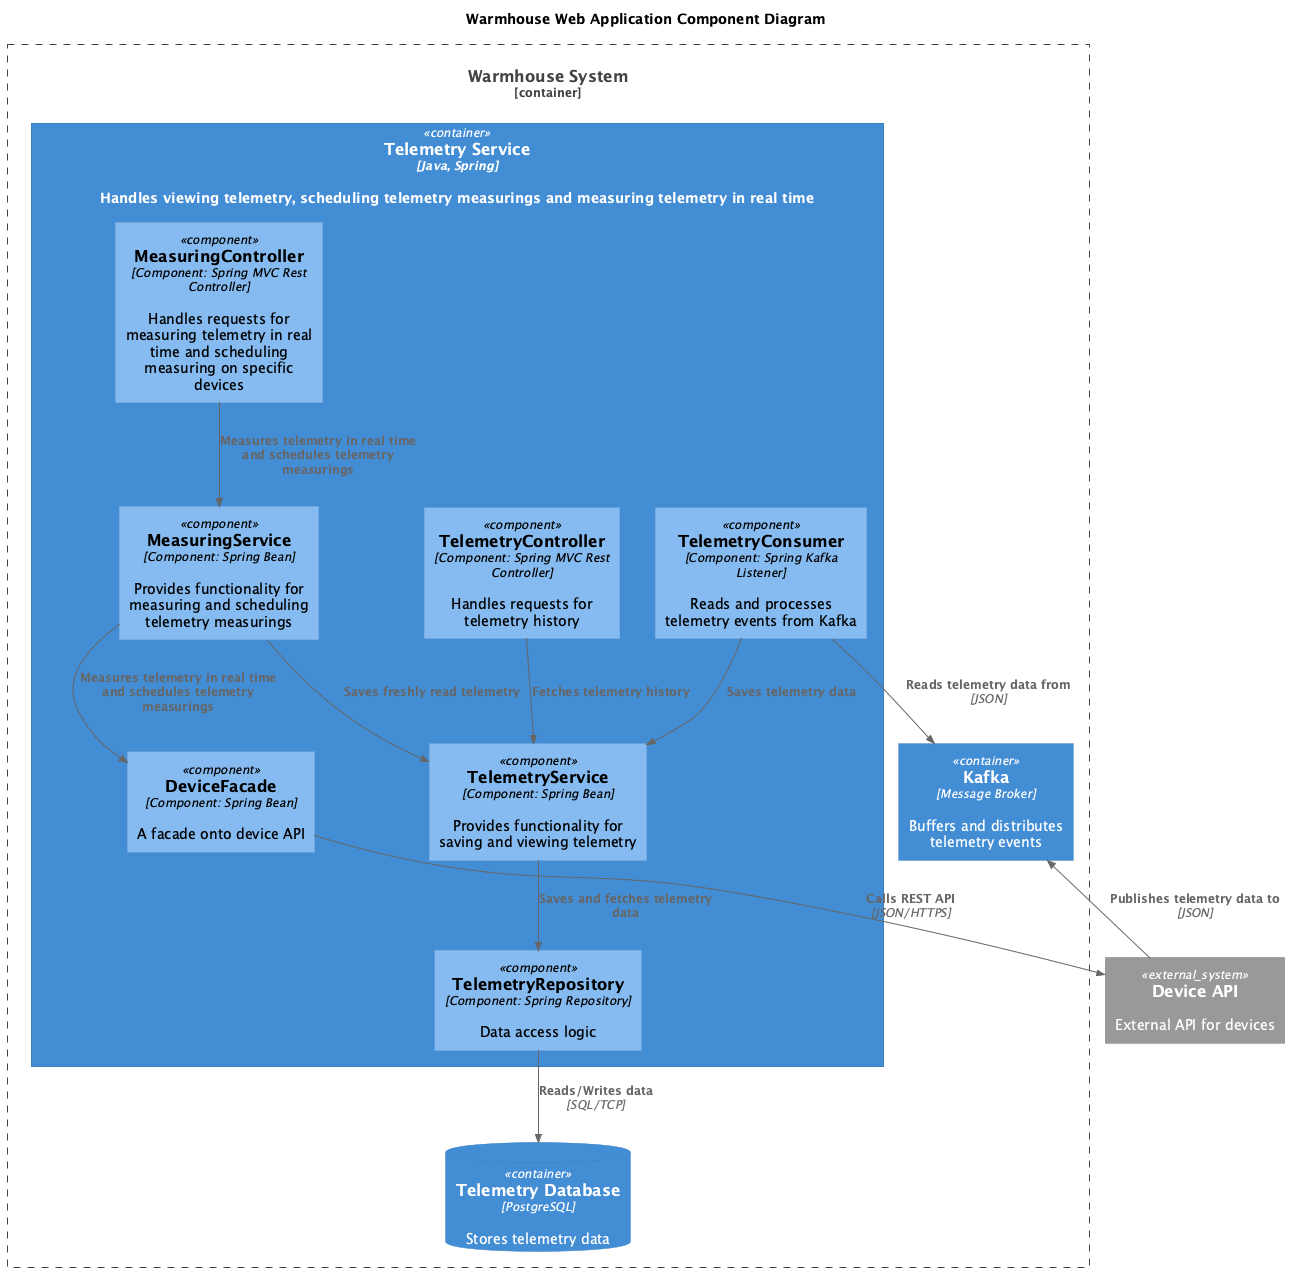

The diagram above was rendered by PlantUML. Its source (embedded in the PNG):
@startuml
title Warmhouse Web Application Component Diagram

top to bottom direction

!include ../templates/C4_Component.puml

Container_Boundary(WarmhouseSystem, "Warmhouse System") {
  Container(TelemetryService, "Telemetry Service", "Java, Spring", "Handles viewing telemetry, scheduling telemetry measurings and measuring telemetry in real time")
  ContainerDb(TelemetryDatabase, "Telemetry Database", "PostgreSQL", "Stores telemetry data")
  Container(Kafka, "Kafka", "Message Broker", "Buffers and distributes telemetry events")
}

Container(TelemetryService, "Telemetry Service", "Java, Spring") {
  Component(TelemetryController, "TelemetryController", "Component: Spring MVC Rest Controller", "Handles requests for telemetry history")
  Component(TelemetryServiceLayer, "TelemetryService", "Component: Spring Bean", "Provides functionality for saving and viewing telemetry")
  Component(MeasuringController, "MeasuringController", "Component: Spring MVC Rest Controller", "Handles requests for measuring telemetry in real time and scheduling measuring on specific devices")
  Component(TelemetryConsumer, "TelemetryConsumer", "Component: Spring Kafka Listener", "Reads and processes telemetry events from Kafka")
  Component(MeasuringService, "MeasuringService", "Component: Spring Bean", "Provides functionality for measuring and scheduling telemetry measurings")
  Component(TelemetryRepository, "TelemetryRepository", "Component: Spring Repository", "Data access logic")
  Component(DeviceFacade, "DeviceFacade", "Component: Spring Bean", "A facade onto device API")
}

System_Ext(deviceApi, "Device API", "External API for devices")

Rel(TelemetryController,TelemetryServiceLayer,"Fetches telemetry history")
Rel(deviceApi, Kafka, "Publishes telemetry data to", "JSON")
Rel(TelemetryConsumer, Kafka, "Reads telemetry data from", "JSON")
Rel(TelemetryConsumer, TelemetryServiceLayer, "Saves telemetry data")
Rel(TelemetryServiceLayer,TelemetryRepository,"Saves and fetches telemetry data")
Rel(TelemetryRepository, TelemetryDatabase, "Reads/Writes data", "SQL/TCP")
Rel(MeasuringController,MeasuringService,"Measures telemetry in real time and schedules telemetry measurings")
Rel(MeasuringService,TelemetryServiceLayer,"Saves freshly read telemetry")
Rel(MeasuringService,DeviceFacade,"Measures telemetry in real time and schedules telemetry measurings")
Rel(DeviceFacade,deviceApi,"Calls REST API", "JSON/HTTPS")

@enduml